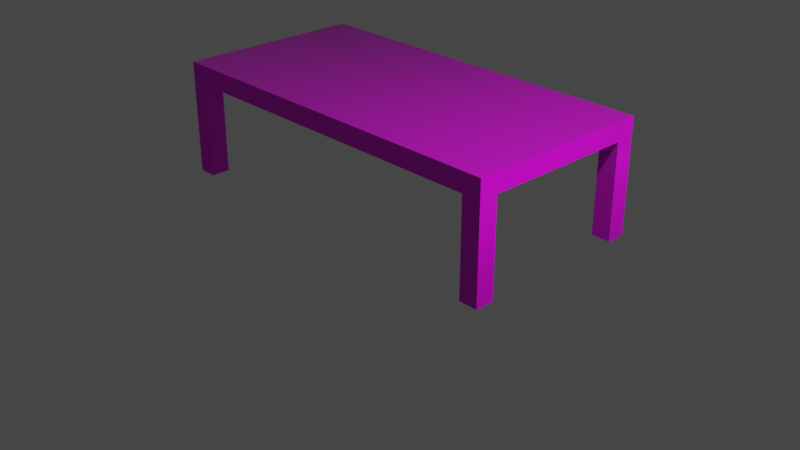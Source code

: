 # Source: tableAndChar.blend  (saved by Blender 3.3.6; exported with 4.5.12 LTS)
import bpy
from mathutils import Matrix  # noqa: F401  (used for matrix-valued properties, if any)

bpy.ops.wm.read_factory_settings(use_empty=True)
scene = bpy.context.scene
scene.name = 'Scene'

# ---- collections
col_collection = bpy.data.collections.new('Collection'); scene.collection.children.link(col_collection)

# ---- images (referenced by path relative to the original .blend; pixels are not part of the script)
import os
ASSET_DIR = os.environ.get("B2B_ASSET_DIR", "")  # directory of the original .blend (textures are referenced by path, not embedded)
HERE = os.path.dirname(os.path.abspath(__file__))  # packed textures are extracted next to this script under _unpacked/

def load_image(name, relpath, width, height, colorspace="sRGB"):
    """Load a texture the original file referenced (path relative to the .blend, or extracted next to this script)."""
    p = next((c for c in (os.path.join(HERE, relpath), os.path.join(ASSET_DIR, relpath)) if relpath and os.path.exists(c)), "")
    if p:
        img = bpy.data.images.load(p, check_existing=True)
        img.name = name
    else:  # same state as the original file: an image datablock whose file is absent (Cycles renders it pink)
        img = bpy.data.images.new(name, width, height)
        img.source = "FILE"
        img.filepath = "//" + (relpath or name)
    img.colorspace_settings.name = colorspace
    return img
img_wood_jpg = load_image('wood.jpg', 'New Folder/textures/wood.jpg', 1024, 1024, 'Non-Color')
img_purple_png = load_image('purple.png', 'New Folder/textures/purple.png', 1024, 1024, 'sRGB')

# ---- materials (node trees are filled in below, after node groups)
mat_table = bpy.data.materials.new('table')
mat_table.alpha_threshold = 0.0
mat_table.use_transparent_shadow = False
mat_table.diffuse_color = (0.03689, 0.02315, 0.01096, 1.0)
mat_table.roughness = 0.5
mat_table.line_color = (0.0, 0.0, 0.0, 1.0)

# ---- material node trees
mat_table.use_nodes = True; mat_table.node_tree.nodes.clear()
_N = mat_table.node_tree.nodes; _L = mat_table.node_tree.links
n0 = _N.new('ShaderNodeTexCoord'); n0.name = 'Texture Coordinate'; n0.location = (-890, 261)
n1 = _N.new('ShaderNodeTexImage'); n1.name = 'Image Texture'; n1.location = (-355, 248)
n1.image = img_wood_jpg
n1.projection = 'BOX'
n2 = _N.new('ShaderNodeOutputMaterial'); n2.name = 'Material Output'; n2.location = (709, 311)
n3 = _N.new('ShaderNodeBsdfPrincipled'); n3.name = 'Principled BSDF'; n3.location = (337, 309)
n3.distribution = 'GGX'
n3.subsurface_method = 'RANDOM_WALK_SKIN'
n3.inputs[3].default_value = 1.45
n3.inputs[27].default_value = (0.0, 0.0, 0.0, 1.0)
n3.inputs[28].default_value = 1.0
n4 = _N.new('ShaderNodeMapping'); n4.name = 'Mapping'; n4.location = (-660, 31)
n5 = _N.new('ShaderNodeNormalMap'); n5.name = 'Normal Map'; n5.location = (25, -388)
n5.inputs[0].default_value = 0.5
n6 = _N.new('ShaderNodeTexImage'); n6.name = 'Image Texture.002'; n6.location = (-398, -433)
n6.image = img_purple_png
n6.projection = 'BOX'
n7 = _N.new('ShaderNodeTexImage'); n7.name = 'Image Texture.001'; n7.location = (-357, -82)
n7.image = img_wood_jpg
n7.projection = 'BOX'
_L.new(n3.outputs[0], n2.inputs[0])
_L.new(n1.outputs[0], n3.inputs[0])
_L.new(n4.outputs[0], n1.inputs[0])
_L.new(n0.outputs[0], n4.inputs[0])
_L.new(n7.outputs[0], n3.inputs[2])
_L.new(n4.outputs[0], n7.inputs[0])
_L.new(n4.outputs[0], n6.inputs[0])
_L.new(n6.outputs[0], n5.inputs[1])
_L.new(n5.outputs[0], n3.inputs[5])
n2.is_active_output = True

# ---- world
world_world = bpy.data.worlds.new('World'); scene.world = world_world
world_world.use_nodes = True; world_world.node_tree.nodes.clear()
_N = world_world.node_tree.nodes; _L = world_world.node_tree.links
n0 = _N.new('ShaderNodeOutputWorld'); n0.name = 'World Output'; n0.location = (300, 300)
n1 = _N.new('ShaderNodeBackground'); n1.name = 'Background'; n1.location = (10, 300)
n1.inputs[0].default_value = (0.05088, 0.05088, 0.05088, 1.0)
_L.new(n1.outputs[0], n0.inputs[0])
n0.is_active_output = True
world_world.color = (0.05088, 0.05088, 0.05088)
world_world.use_sun_shadow = False
world_world.sun_shadow_jitter_overblur = 0.0

# ---- cameras
cam_camera = bpy.data.cameras.new('Camera')
cam_camera.clip_end = 100.0
cam_camera.ortho_scale = 7.314

# ---- lights
light_light = bpy.data.lights.new('Light', 'POINT')
light_light.transmission_factor = 0.0
light_light.energy = 1000.0
light_light.shadow_soft_size = 0.1
light_light.shadow_maximum_resolution = 0.006
light_light.use_absolute_resolution = True

# ---- meshes
me_cube = bpy.data.meshes.new('Cube')
me_cube.from_pydata([(2.0, 1.0, 0.2034), (2.0, 1.0, 0.003351), (2.0, -1.0, 0.2034), (2.0, -1.0, 0.003351), (-2.0, 1.0, 0.2034), (-2.0, 1.0, 0.003351), (-2.0, -1.0, 0.2034), (-2.0, -1.0, 0.003351), (-2.0, 0.8, 0.003351), (2.0, 0.8, 0.2034), (-2.0, 0.8, 0.2034), (2.0, 0.8, 0.003351), (-2.0, -0.8, 0.003351), (2.0, -0.8, 0.2034), (-2.0, -0.8, 0.2034), (2.0, -0.8, 0.003351), (1.8, 1.0, 0.003351), (1.8, -1.0, 0.2034), (1.8, -1.0, 0.003351), (1.8, 1.0, 0.2034), (1.8, 0.8, 0.003351), (1.8, 0.8, 0.2034), (1.8, -0.8, 0.003351), (1.8, -0.8, 0.2034), (-1.8, 1.0, 0.003351), (-1.8, -1.0, 0.2034), (-1.8, 0.8, 0.003351), (-1.8, -0.8, 0.003351), (-1.8, -1.0, 0.003351), (-1.8, 1.0, 0.2034), (-1.8, 0.8, 0.2034), (-1.8, -0.8, 0.2034), (-2.0, -0.8, -0.9908), (-2.0, -1.0, -0.9908), (-1.8, 1.0, -0.9908), (-2.0, 1.0, -0.9908), (1.8, -1.0, -0.9908), (2.0, -1.0, -0.9908), (2.0, 0.8, -0.9908), (2.0, 1.0, -0.9908), (-2.0, 0.8, -0.9908), (-1.8, 0.8, -0.9908), (2.0, -0.8, -0.9908), (-1.8, -0.8, -0.9908), (1.8, 1.0, -0.9908), (1.8, 0.8, -0.9908), (1.8, -0.8, -0.9908), (-1.8, -1.0, -0.9908)], [], [(31, 14, 6, 25), (28, 25, 6, 7), (8, 10, 4, 5), (18, 22, 46, 36), (15, 13, 2, 3), (16, 19, 0, 1), (1, 0, 9, 11), (12, 27, 43, 32), (12, 14, 10, 8), (29, 4, 10, 30), (7, 6, 14, 12), (11, 9, 13, 15), (20, 11, 15, 22), (30, 10, 14, 31), (9, 21, 23, 13), (26, 20, 22, 27), (0, 19, 21, 9), (24, 16, 20, 26), (24, 29, 19, 16), (27, 22, 18, 28), (3, 2, 17, 18), (13, 23, 17, 2), (1, 11, 38, 39), (5, 4, 29, 24), (28, 7, 33, 47), (8, 26, 27, 12), (21, 30, 31, 23), (19, 29, 30, 21), (18, 17, 25, 28), (23, 31, 25, 17), (46, 42, 37, 36), (44, 39, 38, 45), (32, 43, 47, 33), (35, 34, 41, 40), (22, 15, 42, 46), (8, 5, 35, 40), (16, 1, 39, 44), (7, 12, 32, 33), (27, 28, 47, 43), (3, 18, 36, 37), (15, 3, 37, 42), (5, 24, 34, 35), (20, 16, 44, 45), (24, 26, 41, 34), (26, 8, 40, 41), (11, 20, 45, 38)])
_uv = me_cube.uv_layers.new(name='UVMap')
_uv.uv.foreach_set('vector', [0.8595, 0.7354, 0.875, 0.7354, 0.875, 0.75, 0.8595, 0.75, 0.375, 0.9845, 0.625, 0.9845, 0.625, 1.0, 0.375, 1.0, 0.375, 0.2067, 0.625, 0.2067, 0.625, 0.25, 0.375, 0.25, 0.3625, 0.75, 0.3625, 0.7354, 0.3625, 0.7354, 0.3625, 0.75, 0.375, 0.7354, 0.625, 0.7354, 0.625, 0.75, 0.375, 0.75, 0.375, 0.4875, 0.625, 0.4875, 0.625, 0.5, 0.375, 0.5, 0.375, 0.5, 0.625, 0.5, 0.625, 0.5433, 0.375, 0.5433, 0.125, 0.7354, 0.1405, 0.7354, 0.1405, 0.7354, 0.125, 0.7354, 0.375, 0.01461, 0.625, 0.01461, 0.625, 0.2067, 0.375, 0.2067, 0.8595, 0.5, 0.875, 0.5, 0.875, 0.5433, 0.8595, 0.5433, 0.375, 0.0, 0.625, 0.0, 0.625, 0.01461, 0.375, 0.01461, 0.375, 0.5433, 0.625, 0.5433, 0.625, 0.7354, 0.375, 0.7354, 0.3625, 0.5433, 0.375, 0.5433, 0.375, 0.7354, 0.3625, 0.7354, 0.8595, 0.5433, 0.875, 0.5433, 0.875, 0.7354, 0.8595, 0.7354, 0.625, 0.5433, 0.6375, 0.5433, 0.6375, 0.7354, 0.625, 0.7354, 0.1405, 0.5433, 0.3625, 0.5433, 0.3625, 0.7354, 0.1405, 0.7354, 0.625, 0.5, 0.6375, 0.5, 0.6375, 0.5433, 0.625, 0.5433, 0.1405, 0.5, 0.3625, 0.5, 0.3625, 0.5433, 0.1405, 0.5433, 0.375, 0.2655, 0.625, 0.2655, 0.625, 0.4875, 0.375, 0.4875, 0.1405, 0.7354, 0.3625, 0.7354, 0.3625, 0.75, 0.1405, 0.75, 0.375, 0.75, 0.625, 0.75, 0.625, 0.7625, 0.375, 0.7625, 0.625, 0.7354, 0.6375, 0.7354, 0.6375, 0.75, 0.625, 0.75, 0.375, 0.5, 0.375, 0.5433, 0.375, 0.5433, 0.375, 0.5, 0.375, 0.25, 0.625, 0.25, 0.625, 0.2655, 0.375, 0.2655, 0.375, 0.9845, 0.375, 1.0, 0.375, 1.0, 0.375, 0.9845, 0.125, 0.5433, 0.1405, 0.5433, 0.1405, 0.7354, 0.125, 0.7354, 0.6375, 0.5433, 0.8595, 0.5433, 0.8595, 0.7354, 0.6375, 0.7354, 0.6375, 0.5, 0.8595, 0.5, 0.8595, 0.5433, 0.6375, 0.5433, 0.375, 0.7625, 0.625, 0.7625, 0.625, 0.9845, 0.375, 0.9845, 0.6375, 0.7354, 0.8595, 0.7354, 0.8595, 0.75, 0.6375, 0.75, 0.3625, 0.7354, 0.375, 0.7354, 0.375, 0.75, 0.3625, 0.75, 0.3625, 0.5, 0.375, 0.5, 0.375, 0.5433, 0.3625, 0.5433, 0.125, 0.7354, 0.1405, 0.7354, 0.1405, 0.75, 0.125, 0.75, 0.125, 0.5, 0.1405, 0.5, 0.1405, 0.5433, 0.125, 0.5433, 0.3625, 0.7354, 0.375, 0.7354, 0.375, 0.7354, 0.3625, 0.7354, 0.375, 0.2067, 0.375, 0.25, 0.375, 0.25, 0.375, 0.2067, 0.375, 0.4875, 0.375, 0.5, 0.375, 0.5, 0.375, 0.4875, 0.375, 0.0, 0.375, 0.01461, 0.375, 0.01461, 0.375, 0.0, 0.1405, 0.7354, 0.1405, 0.75, 0.1405, 0.75, 0.1405, 0.7354, 0.375, 0.75, 0.375, 0.7625, 0.375, 0.7625, 0.375, 0.75, 0.375, 0.7354, 0.375, 0.75, 0.375, 0.75, 0.375, 0.7354, 0.375, 0.25, 0.375, 0.2655, 0.375, 0.2655, 0.375, 0.25, 0.3625, 0.5433, 0.3625, 0.5, 0.3625, 0.5, 0.3625, 0.5433, 0.1405, 0.5, 0.1405, 0.5433, 0.1405, 0.5433, 0.1405, 0.5, 0.1405, 0.5433, 0.125, 0.5433, 0.125, 0.5433, 0.1405, 0.5433, 0.375, 0.5433, 0.3625, 0.5433, 0.3625, 0.5433, 0.375, 0.5433])
me_cube.materials.append(mat_table)
me_cube.use_mirror_vertex_groups = False
me_cube.update()

# ---- objects
ob_table = bpy.data.objects.new('Table', me_cube)
ob_light = bpy.data.objects.new('Light', light_light)
ob_camera = bpy.data.objects.new('Camera', cam_camera)

# ---- transforms, parenting, visibility, modifiers, constraints
ob_table.location = (0.0, 0.0, 1.2)
ob_table.scale = (1.0, 1.0, 1.005)
ob_table.lock_rotations_4d = False
ob_table.empty_display_type = 'ARROWS'
ob_table.lineart.crease_threshold = 0.0
ob_light.location = (4.489, 0.6455, 5.988)
ob_light.rotation_euler = (0.6503, 0.05522, 1.866)
ob_light.lock_rotations_4d = False
ob_light.empty_display_type = 'ARROWS'
ob_light.color = (0.0, 0.0, 0.0, 0.0)
ob_light.lineart.crease_threshold = 0.0
ob_camera.location = (7.359, -6.926, 4.958)
ob_camera.rotation_euler = (1.109, 0.0, 0.8149)
ob_camera.lock_rotations_4d = False
ob_camera.empty_display_type = 'ARROWS'
ob_camera.color = (0.0, 0.0, 0.0, 0.0)
ob_camera.display_type = 'WIRE'
ob_camera.lineart.crease_threshold = 0.0

# ---- collection membership
col_collection.objects.link(ob_table)
col_collection.objects.link(ob_light)
col_collection.objects.link(ob_camera)

# ---- scene / render settings (as saved in the file)
scene.camera = ob_camera
scene.frame_start = 1; scene.frame_end = 250; scene.frame_set(21)
scene.render.engine = 'BLENDER_EEVEE_NEXT'
scene.cycles.sampling_pattern = 'TABULATED_SOBOL'
scene.cycles.use_light_tree = False
scene.view_settings.view_transform = 'Filmic'
bpy.context.view_layer.update()
